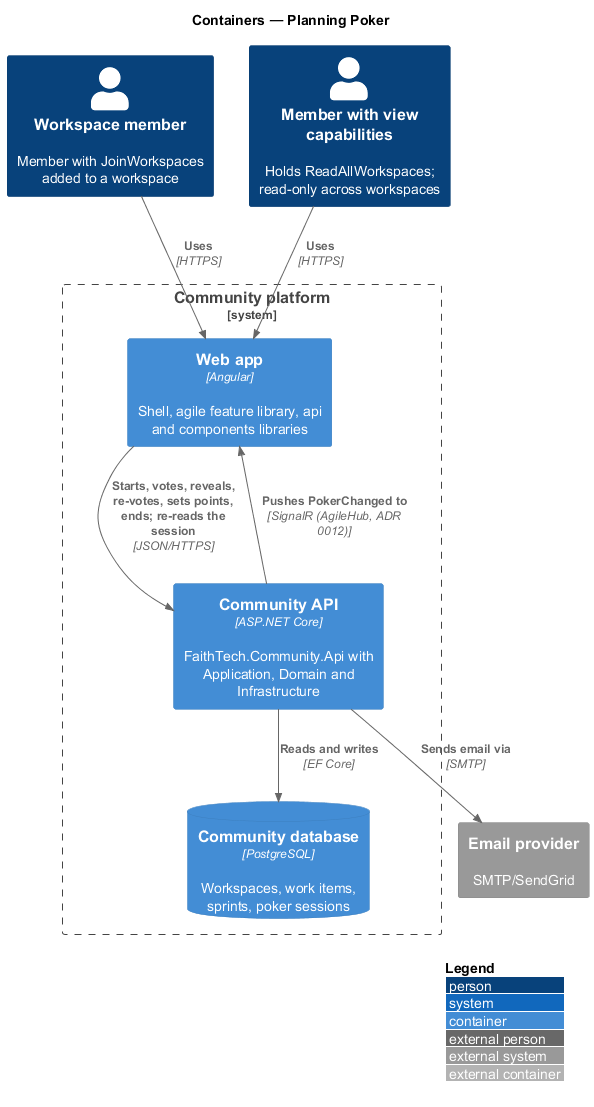

The diagram above was rendered by PlantUML. Its source (embedded in the PNG):
@startuml
!include <C4/C4_Container>
LAYOUT_WITH_LEGEND()
title Containers — Planning Poker

Person(member, "Workspace member", "Member with JoinWorkspaces added to a workspace")
Person(staff, "Member with view capabilities", "Holds ReadAllWorkspaces; read-only across workspaces")
System_Boundary(ftc, "Community platform") {
  Container(web, "Web app", "Angular", "Shell, agile feature library, api and components libraries")
  Container(api, "Community API", "ASP.NET Core", "FaithTech.Community.Api with Application, Domain and Infrastructure")
  ContainerDb(db, "Community database", "PostgreSQL", "Workspaces, work items, sprints, poker sessions")
}
System_Ext(email, "Email provider", "SMTP/SendGrid")

Rel(member, web, "Uses", "HTTPS")
Rel(staff, web, "Uses", "HTTPS")
Rel(web, api, "Starts, votes, reveals, re-votes, sets points, ends; re-reads the session", "JSON/HTTPS")
Rel(api, web, "Pushes PokerChanged to", "SignalR (AgileHub, ADR 0012)")
Rel(api, db, "Reads and writes", "EF Core")
Rel(api, email, "Sends email via", "SMTP")
@enduml